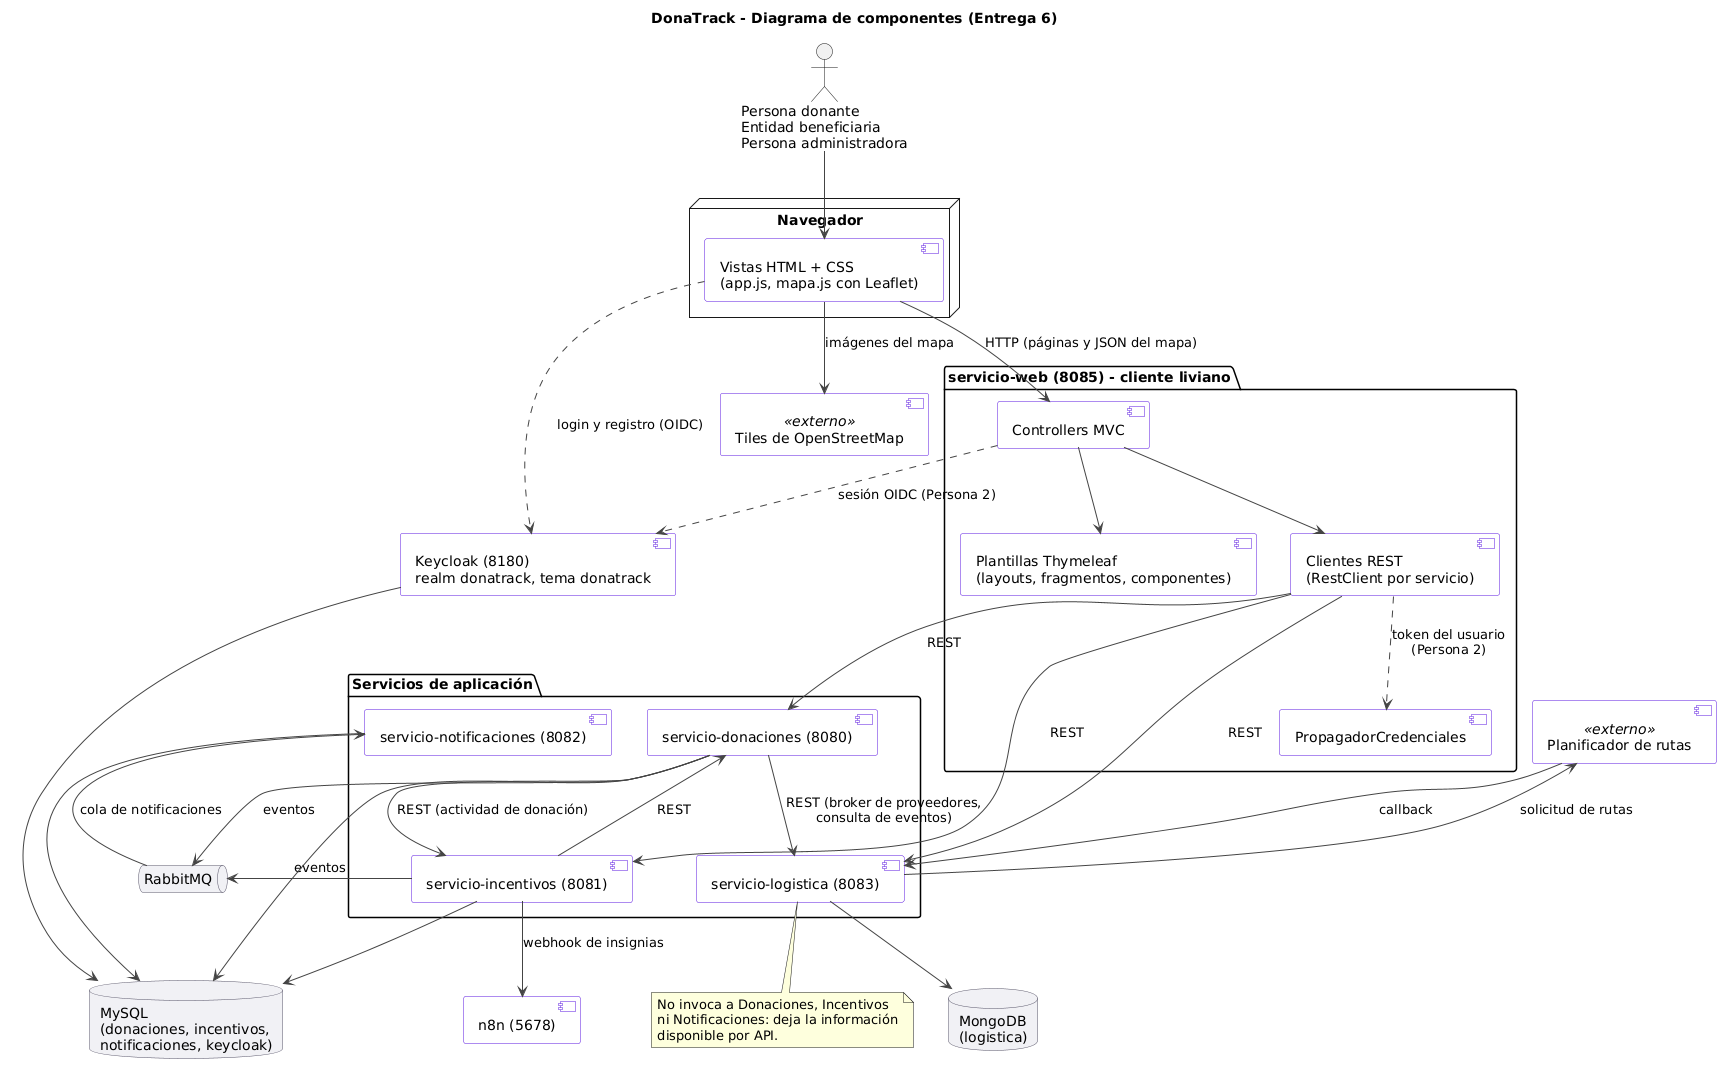

The diagram above was rendered by PlantUML. Its source (embedded in the PNG):
@startuml ComponentesDonaTrack

title DonaTrack - Diagrama de componentes (Entrega 6)

' Líneas punteadas: integraciones definidas pero todavía no implementadas (ver servicio-web/README.md).
skinparam componentStyle uml2
skinparam shadowing false
skinparam defaultFontName "Fira Sans"
skinparam ArrowColor #444444
skinparam component {
  BackgroundColor #FFFFFF
  BorderColor #5b16e0
}
skinparam database {
  BackgroundColor #F1F1F5
  BorderColor #575468
}
skinparam queue {
  BackgroundColor #F1F1F5
  BorderColor #575468
}

actor "Persona donante\nEntidad beneficiaria\nPersona administradora" as usuario
node "Navegador" as navegador {
  component "Vistas HTML + CSS\n(app.js, mapa.js con Leaflet)" as vistas
}

package "servicio-web (8085) - cliente liviano" as web {
  component "Controllers MVC" as controllers
  component "Plantillas Thymeleaf\n(layouts, fragmentos, componentes)" as plantillas
  component "Clientes REST\n(RestClient por servicio)" as clientes
  component "PropagadorCredenciales" as propagador
  controllers --> plantillas
  controllers --> clientes
  clientes ..> propagador : token del usuario\n(Persona 2)
}

package "Servicios de aplicación" {
  component "servicio-donaciones (8080)" as donaciones
  component "servicio-incentivos (8081)" as incentivos
  component "servicio-notificaciones (8082)" as notificaciones
  component "servicio-logistica (8083)" as logistica
}

component "Keycloak (8180)\nrealm donatrack, tema donatrack" as keycloak
component "n8n (5678)" as n8n
component "Tiles de OpenStreetMap" as osm <<externo>>
component "Planificador de rutas" as planificador <<externo>>
queue "RabbitMQ" as rabbit
database "MySQL\n(donaciones, incentivos,\nnotificaciones, keycloak)" as mysql
database "MongoDB\n(logistica)" as mongo

usuario --> vistas
vistas --> controllers : HTTP (páginas y JSON del mapa)
vistas --> osm : imágenes del mapa
vistas ..> keycloak : login y registro (OIDC)
controllers ..> keycloak : sesión OIDC (Persona 2)

clientes --> donaciones : REST
clientes --> incentivos : REST
clientes --> logistica : REST

donaciones --> logistica : REST (broker de proveedores,\nconsulta de eventos)
donaciones --> incentivos : REST (actividad de donación)
incentivos --> donaciones : REST
donaciones --> rabbit : eventos
incentivos --> rabbit : eventos
rabbit --> notificaciones : cola de notificaciones
incentivos --> n8n : webhook de insignias
logistica --> planificador : solicitud de rutas
planificador --> logistica : callback

donaciones --> mysql
incentivos --> mysql
notificaciones --> mysql
keycloak --> mysql
logistica --> mongo

note bottom of logistica
  No invoca a Donaciones, Incentivos
  ni Notificaciones: deja la información
  disponible por API.
end note

@enduml